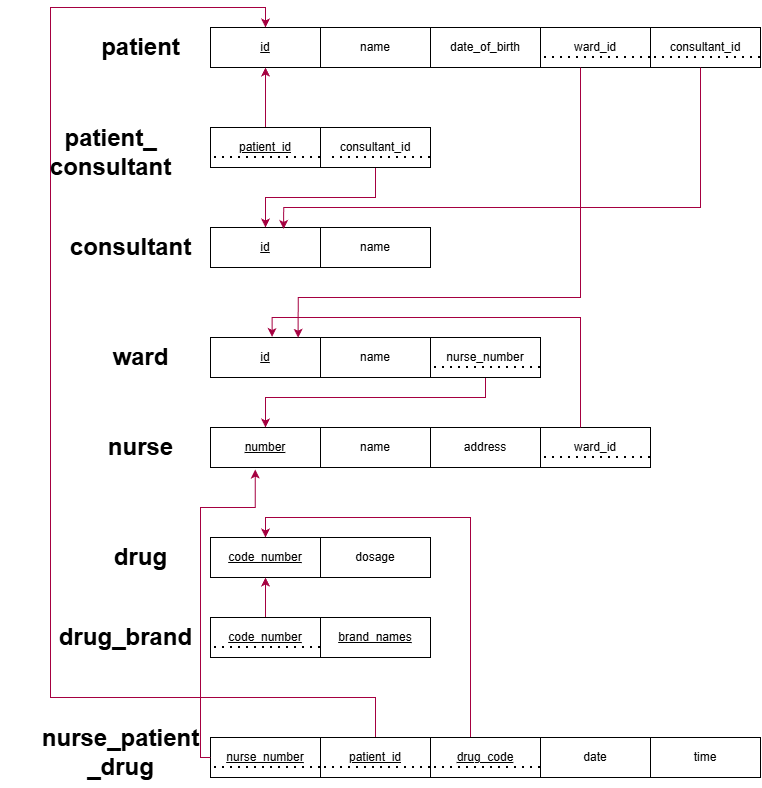

The diagram above was exported from draw.io. Its source (the exported page's mxGraphModel, read from the mxfile embedded in the PNG):
<mxGraphModel dx="2189" dy="916" grid="1" gridSize="10" guides="1" tooltips="1" connect="1" arrows="1" fold="1" page="1" pageScale="1" pageWidth="850" pageHeight="1100" math="0" shadow="0">
  <root>
    <mxCell id="0" />
    <mxCell id="1" parent="0" />
    <mxCell id="YGkJNpyGNzypXm0XD_LN-1" parent="1" style="rounded=0;whiteSpace=wrap;html=1;" value="&lt;u&gt;id&lt;/u&gt;" vertex="1">
      <mxGeometry height="40" width="110" x="160" y="320" as="geometry" />
    </mxCell>
    <mxCell id="YGkJNpyGNzypXm0XD_LN-2" parent="1" style="rounded=0;whiteSpace=wrap;html=1;" value="name" vertex="1">
      <mxGeometry height="40" width="110" x="270" y="320" as="geometry" />
    </mxCell>
    <mxCell id="YGkJNpyGNzypXm0XD_LN-3" parent="1" style="rounded=0;whiteSpace=wrap;html=1;" value="date_of_birth" vertex="1">
      <mxGeometry height="40" width="110" x="380" y="320" as="geometry" />
    </mxCell>
    <mxCell id="YGkJNpyGNzypXm0XD_LN-4" parent="1" style="rounded=0;whiteSpace=wrap;html=1;" value="ward_id" vertex="1">
      <mxGeometry height="40" width="110" x="490" y="320" as="geometry" />
    </mxCell>
    <mxCell id="YGkJNpyGNzypXm0XD_LN-5" parent="1" style="rounded=0;whiteSpace=wrap;html=1;" value="consultant_id" vertex="1">
      <mxGeometry height="40" width="110" x="600" y="320" as="geometry" />
    </mxCell>
    <mxCell id="YGkJNpyGNzypXm0XD_LN-6" parent="1" style="rounded=0;whiteSpace=wrap;html=1;" value="&lt;u&gt;id&lt;/u&gt;" vertex="1">
      <mxGeometry height="40" width="110" x="160" y="520" as="geometry" />
    </mxCell>
    <mxCell id="YGkJNpyGNzypXm0XD_LN-7" parent="1" style="rounded=0;whiteSpace=wrap;html=1;" value="name" vertex="1">
      <mxGeometry height="40" width="110" x="270" y="520" as="geometry" />
    </mxCell>
    <mxCell id="YGkJNpyGNzypXm0XD_LN-11" parent="1" style="rounded=0;whiteSpace=wrap;html=1;" value="&lt;u&gt;id&lt;/u&gt;" vertex="1">
      <mxGeometry height="40" width="110" x="160" y="630" as="geometry" />
    </mxCell>
    <mxCell id="YGkJNpyGNzypXm0XD_LN-12" parent="1" style="rounded=0;whiteSpace=wrap;html=1;" value="name" vertex="1">
      <mxGeometry height="40" width="110" x="270" y="630" as="geometry" />
    </mxCell>
    <mxCell id="YGkJNpyGNzypXm0XD_LN-16" parent="1" style="rounded=0;whiteSpace=wrap;html=1;" value="&lt;u&gt;number&lt;/u&gt;" vertex="1">
      <mxGeometry height="40" width="110" x="160" y="720" as="geometry" />
    </mxCell>
    <mxCell id="YGkJNpyGNzypXm0XD_LN-17" parent="1" style="rounded=0;whiteSpace=wrap;html=1;" value="name" vertex="1">
      <mxGeometry height="40" width="110" x="270" y="720" as="geometry" />
    </mxCell>
    <mxCell id="YGkJNpyGNzypXm0XD_LN-18" parent="1" style="rounded=0;whiteSpace=wrap;html=1;" value="address" vertex="1">
      <mxGeometry height="40" width="110" x="380" y="720" as="geometry" />
    </mxCell>
    <mxCell id="YGkJNpyGNzypXm0XD_LN-19" parent="1" style="rounded=0;whiteSpace=wrap;html=1;" value="ward_id" vertex="1">
      <mxGeometry height="40" width="110" x="490" y="720" as="geometry" />
    </mxCell>
    <mxCell id="YGkJNpyGNzypXm0XD_LN-21" parent="1" style="rounded=0;whiteSpace=wrap;html=1;" value="&lt;u&gt;code_number&lt;/u&gt;" vertex="1">
      <mxGeometry height="40" width="110" x="160" y="830" as="geometry" />
    </mxCell>
    <mxCell id="YGkJNpyGNzypXm0XD_LN-22" parent="1" style="rounded=0;whiteSpace=wrap;html=1;" value="dosage" vertex="1">
      <mxGeometry height="40" width="110" x="270" y="830" as="geometry" />
    </mxCell>
    <mxCell id="YGkJNpyGNzypXm0XD_LN-26" parent="1" style="text;strokeColor=none;fillColor=none;html=1;fontSize=24;fontStyle=1;verticalAlign=middle;align=center;" value="patient" vertex="1">
      <mxGeometry height="40" width="100" x="40" y="320" as="geometry" />
    </mxCell>
    <mxCell id="YGkJNpyGNzypXm0XD_LN-27" parent="1" style="text;strokeColor=none;fillColor=none;html=1;fontSize=24;fontStyle=1;verticalAlign=middle;align=center;" value="consultant" vertex="1">
      <mxGeometry height="40" width="120" x="20" y="520" as="geometry" />
    </mxCell>
    <mxCell id="YGkJNpyGNzypXm0XD_LN-28" parent="1" style="text;strokeColor=none;fillColor=none;html=1;fontSize=24;fontStyle=1;verticalAlign=middle;align=center;" value="ward" vertex="1">
      <mxGeometry height="40" width="100" x="40" y="630" as="geometry" />
    </mxCell>
    <mxCell id="YGkJNpyGNzypXm0XD_LN-29" parent="1" style="text;strokeColor=none;fillColor=none;html=1;fontSize=24;fontStyle=1;verticalAlign=middle;align=center;" value="nurse" vertex="1">
      <mxGeometry height="40" width="100" x="40" y="720" as="geometry" />
    </mxCell>
    <mxCell id="YGkJNpyGNzypXm0XD_LN-30" parent="1" style="text;strokeColor=none;fillColor=none;html=1;fontSize=24;fontStyle=1;verticalAlign=middle;align=center;" value="drug" vertex="1">
      <mxGeometry height="40" width="100" x="40" y="830" as="geometry" />
    </mxCell>
    <mxCell id="YGkJNpyGNzypXm0XD_LN-31" parent="1" style="rounded=0;whiteSpace=wrap;html=1;" value="&lt;u&gt;nurse_number&lt;/u&gt;" vertex="1">
      <mxGeometry height="40" width="110" x="160" y="1030" as="geometry" />
    </mxCell>
    <mxCell id="YGkJNpyGNzypXm0XD_LN-72" edge="1" parent="1" source="YGkJNpyGNzypXm0XD_LN-32" style="edgeStyle=orthogonalEdgeStyle;rounded=0;orthogonalLoop=1;jettySize=auto;html=1;entryX=0.5;entryY=0;entryDx=0;entryDy=0;fillColor=#d80073;strokeColor=#A50040;" target="YGkJNpyGNzypXm0XD_LN-1">
      <mxGeometry relative="1" as="geometry">
        <Array as="points">
          <mxPoint x="325" y="990" />
          <mxPoint y="990" />
          <mxPoint y="300" />
          <mxPoint x="215" y="300" />
        </Array>
      </mxGeometry>
    </mxCell>
    <mxCell id="YGkJNpyGNzypXm0XD_LN-32" parent="1" style="rounded=0;whiteSpace=wrap;html=1;" value="&lt;u&gt;patient_id&lt;/u&gt;" vertex="1">
      <mxGeometry height="40" width="110" x="270" y="1030" as="geometry" />
    </mxCell>
    <mxCell id="YGkJNpyGNzypXm0XD_LN-71" edge="1" parent="1" source="YGkJNpyGNzypXm0XD_LN-33" style="edgeStyle=orthogonalEdgeStyle;rounded=0;orthogonalLoop=1;jettySize=auto;html=1;entryX=0.5;entryY=0;entryDx=0;entryDy=0;fillColor=#d80073;strokeColor=#A50040;" target="YGkJNpyGNzypXm0XD_LN-21">
      <mxGeometry relative="1" as="geometry">
        <Array as="points">
          <mxPoint x="420" y="810" />
          <mxPoint x="215" y="810" />
        </Array>
      </mxGeometry>
    </mxCell>
    <mxCell id="YGkJNpyGNzypXm0XD_LN-33" parent="1" style="rounded=0;whiteSpace=wrap;html=1;" value="&lt;u&gt;drug_code&lt;/u&gt;" vertex="1">
      <mxGeometry height="40" width="110" x="380" y="1030" as="geometry" />
    </mxCell>
    <mxCell id="YGkJNpyGNzypXm0XD_LN-34" parent="1" style="rounded=0;whiteSpace=wrap;html=1;" value="date" vertex="1">
      <mxGeometry height="40" width="110" x="490" y="1030" as="geometry" />
    </mxCell>
    <mxCell id="YGkJNpyGNzypXm0XD_LN-35" parent="1" style="rounded=0;whiteSpace=wrap;html=1;" value="time" vertex="1">
      <mxGeometry height="40" width="110" x="600" y="1030" as="geometry" />
    </mxCell>
    <mxCell id="YGkJNpyGNzypXm0XD_LN-36" parent="1" style="text;strokeColor=none;fillColor=none;html=1;fontSize=24;fontStyle=1;verticalAlign=middle;align=center;" value="nurse_patient&lt;div&gt;_drug&lt;/div&gt;" vertex="1">
      <mxGeometry height="70" width="160" x="-10" y="1010" as="geometry" />
    </mxCell>
    <mxCell id="YGkJNpyGNzypXm0XD_LN-73" edge="1" parent="1" source="YGkJNpyGNzypXm0XD_LN-38" style="edgeStyle=orthogonalEdgeStyle;rounded=0;orthogonalLoop=1;jettySize=auto;html=1;entryX=0.5;entryY=1;entryDx=0;entryDy=0;fillColor=#d80073;strokeColor=#A50040;" target="YGkJNpyGNzypXm0XD_LN-21">
      <mxGeometry relative="1" as="geometry" />
    </mxCell>
    <mxCell id="YGkJNpyGNzypXm0XD_LN-38" parent="1" style="rounded=0;whiteSpace=wrap;html=1;" value="&lt;u&gt;code_number&lt;/u&gt;" vertex="1">
      <mxGeometry height="40" width="110" x="160" y="910" as="geometry" />
    </mxCell>
    <mxCell id="YGkJNpyGNzypXm0XD_LN-39" parent="1" style="rounded=0;whiteSpace=wrap;html=1;" value="&lt;u&gt;brand_names&lt;/u&gt;" vertex="1">
      <mxGeometry height="40" width="110" x="270" y="910" as="geometry" />
    </mxCell>
    <mxCell id="YGkJNpyGNzypXm0XD_LN-41" parent="1" style="text;strokeColor=none;fillColor=none;html=1;fontSize=24;fontStyle=1;verticalAlign=middle;align=center;" value="drug_brand" vertex="1">
      <mxGeometry height="40" width="130" x="10" y="910" as="geometry" />
    </mxCell>
    <mxCell id="YGkJNpyGNzypXm0XD_LN-64" edge="1" parent="1" source="YGkJNpyGNzypXm0XD_LN-42" style="edgeStyle=orthogonalEdgeStyle;rounded=0;orthogonalLoop=1;jettySize=auto;html=1;entryX=0.5;entryY=1;entryDx=0;entryDy=0;fillColor=#d80073;strokeColor=#A50040;" target="YGkJNpyGNzypXm0XD_LN-1">
      <mxGeometry relative="1" as="geometry" />
    </mxCell>
    <mxCell id="YGkJNpyGNzypXm0XD_LN-42" parent="1" style="rounded=0;whiteSpace=wrap;html=1;" value="&lt;u&gt;patient_id&lt;/u&gt;" vertex="1">
      <mxGeometry height="40" width="110" x="160" y="420" as="geometry" />
    </mxCell>
    <mxCell id="YGkJNpyGNzypXm0XD_LN-65" edge="1" parent="1" source="YGkJNpyGNzypXm0XD_LN-43" style="edgeStyle=orthogonalEdgeStyle;rounded=0;orthogonalLoop=1;jettySize=auto;html=1;entryX=0.5;entryY=0;entryDx=0;entryDy=0;fillColor=#d80073;strokeColor=#A50040;" target="YGkJNpyGNzypXm0XD_LN-6">
      <mxGeometry relative="1" as="geometry" />
    </mxCell>
    <mxCell id="YGkJNpyGNzypXm0XD_LN-43" parent="1" style="rounded=0;whiteSpace=wrap;html=1;" value="consultant_id" vertex="1">
      <mxGeometry height="40" width="110" x="270" y="420" as="geometry" />
    </mxCell>
    <mxCell id="YGkJNpyGNzypXm0XD_LN-47" parent="1" style="text;strokeColor=none;fillColor=none;html=1;fontSize=24;fontStyle=1;verticalAlign=middle;align=center;" value="patient_&lt;div&gt;consultant&lt;/div&gt;" vertex="1">
      <mxGeometry height="70" width="220" x="-50" y="410" as="geometry" />
    </mxCell>
    <mxCell id="YGkJNpyGNzypXm0XD_LN-66" edge="1" parent="1" source="YGkJNpyGNzypXm0XD_LN-53" style="edgeStyle=orthogonalEdgeStyle;rounded=0;orthogonalLoop=1;jettySize=auto;html=1;fillColor=#d80073;strokeColor=#A50040;" target="YGkJNpyGNzypXm0XD_LN-16">
      <mxGeometry relative="1" as="geometry">
        <Array as="points">
          <mxPoint x="435" y="690" />
          <mxPoint x="215" y="690" />
        </Array>
      </mxGeometry>
    </mxCell>
    <mxCell id="YGkJNpyGNzypXm0XD_LN-53" parent="1" style="rounded=0;whiteSpace=wrap;html=1;" value="nurse_number" vertex="1">
      <mxGeometry height="40" width="110" x="380" y="630" as="geometry" />
    </mxCell>
    <mxCell id="YGkJNpyGNzypXm0XD_LN-54" edge="1" parent="1" source="YGkJNpyGNzypXm0XD_LN-53" style="endArrow=none;dashed=1;html=1;dashPattern=1 3;strokeWidth=2;rounded=0;exitX=1;exitY=0.75;exitDx=0;exitDy=0;entryX=0;entryY=0.75;entryDx=0;entryDy=0;" target="YGkJNpyGNzypXm0XD_LN-53" value="">
      <mxGeometry height="50" relative="1" width="50" as="geometry">
        <mxPoint x="270" y="600" as="sourcePoint" />
        <mxPoint x="320" y="550" as="targetPoint" />
      </mxGeometry>
    </mxCell>
    <mxCell id="YGkJNpyGNzypXm0XD_LN-55" edge="1" parent="1" style="endArrow=none;dashed=1;html=1;dashPattern=1 3;strokeWidth=2;rounded=0;exitX=1;exitY=0.75;exitDx=0;exitDy=0;entryX=0;entryY=0.75;entryDx=0;entryDy=0;" value="">
      <mxGeometry height="50" relative="1" width="50" as="geometry">
        <mxPoint x="600" y="750" as="sourcePoint" />
        <mxPoint x="490" y="750" as="targetPoint" />
      </mxGeometry>
    </mxCell>
    <mxCell id="YGkJNpyGNzypXm0XD_LN-56" edge="1" parent="1" style="endArrow=none;dashed=1;html=1;dashPattern=1 3;strokeWidth=2;rounded=0;exitX=1;exitY=0.75;exitDx=0;exitDy=0;entryX=0;entryY=0.75;entryDx=0;entryDy=0;" value="">
      <mxGeometry height="50" relative="1" width="50" as="geometry">
        <mxPoint x="270" y="940" as="sourcePoint" />
        <mxPoint x="160" y="940" as="targetPoint" />
      </mxGeometry>
    </mxCell>
    <mxCell id="YGkJNpyGNzypXm0XD_LN-57" edge="1" parent="1" style="endArrow=none;dashed=1;html=1;dashPattern=1 3;strokeWidth=2;rounded=0;exitX=1;exitY=0.75;exitDx=0;exitDy=0;entryX=0;entryY=0.75;entryDx=0;entryDy=0;" value="">
      <mxGeometry height="50" relative="1" width="50" as="geometry">
        <mxPoint x="270" y="1060" as="sourcePoint" />
        <mxPoint x="160" y="1060" as="targetPoint" />
      </mxGeometry>
    </mxCell>
    <mxCell id="YGkJNpyGNzypXm0XD_LN-58" edge="1" parent="1" style="endArrow=none;dashed=1;html=1;dashPattern=1 3;strokeWidth=2;rounded=0;exitX=1;exitY=0.75;exitDx=0;exitDy=0;entryX=0;entryY=0.75;entryDx=0;entryDy=0;" value="">
      <mxGeometry height="50" relative="1" width="50" as="geometry">
        <mxPoint x="380" y="1060" as="sourcePoint" />
        <mxPoint x="270" y="1060" as="targetPoint" />
      </mxGeometry>
    </mxCell>
    <mxCell id="YGkJNpyGNzypXm0XD_LN-59" edge="1" parent="1" style="endArrow=none;dashed=1;html=1;dashPattern=1 3;strokeWidth=2;rounded=0;exitX=1;exitY=0.75;exitDx=0;exitDy=0;entryX=0;entryY=0.75;entryDx=0;entryDy=0;" value="">
      <mxGeometry height="50" relative="1" width="50" as="geometry">
        <mxPoint x="490" y="1060" as="sourcePoint" />
        <mxPoint x="380" y="1060" as="targetPoint" />
      </mxGeometry>
    </mxCell>
    <mxCell id="YGkJNpyGNzypXm0XD_LN-60" edge="1" parent="1" style="endArrow=none;dashed=1;html=1;dashPattern=1 3;strokeWidth=2;rounded=0;exitX=1;exitY=0.75;exitDx=0;exitDy=0;entryX=0;entryY=0.75;entryDx=0;entryDy=0;" value="">
      <mxGeometry height="50" relative="1" width="50" as="geometry">
        <mxPoint x="270" y="450" as="sourcePoint" />
        <mxPoint x="160" y="450" as="targetPoint" />
      </mxGeometry>
    </mxCell>
    <mxCell id="YGkJNpyGNzypXm0XD_LN-61" edge="1" parent="1" style="endArrow=none;dashed=1;html=1;dashPattern=1 3;strokeWidth=2;rounded=0;entryX=0;entryY=0.75;entryDx=0;entryDy=0;" value="">
      <mxGeometry height="50" relative="1" width="50" as="geometry">
        <mxPoint x="380" y="450" as="sourcePoint" />
        <mxPoint x="280" y="450" as="targetPoint" />
      </mxGeometry>
    </mxCell>
    <mxCell id="YGkJNpyGNzypXm0XD_LN-62" edge="1" parent="1" style="endArrow=none;dashed=1;html=1;dashPattern=1 3;strokeWidth=2;rounded=0;exitX=1;exitY=0.75;exitDx=0;exitDy=0;entryX=0;entryY=0.75;entryDx=0;entryDy=0;" value="">
      <mxGeometry height="50" relative="1" width="50" as="geometry">
        <mxPoint x="600" y="350" as="sourcePoint" />
        <mxPoint x="490" y="350" as="targetPoint" />
      </mxGeometry>
    </mxCell>
    <mxCell id="YGkJNpyGNzypXm0XD_LN-63" edge="1" parent="1" style="endArrow=none;dashed=1;html=1;dashPattern=1 3;strokeWidth=2;rounded=0;exitX=1;exitY=0.75;exitDx=0;exitDy=0;entryX=0;entryY=0.75;entryDx=0;entryDy=0;" value="">
      <mxGeometry height="50" relative="1" width="50" as="geometry">
        <mxPoint x="710" y="350" as="sourcePoint" />
        <mxPoint x="600" y="350" as="targetPoint" />
      </mxGeometry>
    </mxCell>
    <mxCell id="YGkJNpyGNzypXm0XD_LN-67" edge="1" parent="1" source="YGkJNpyGNzypXm0XD_LN-19" style="edgeStyle=orthogonalEdgeStyle;rounded=0;orthogonalLoop=1;jettySize=auto;html=1;entryX=0.56;entryY=-0.013;entryDx=0;entryDy=0;entryPerimeter=0;fillColor=#d80073;strokeColor=#A50040;" target="YGkJNpyGNzypXm0XD_LN-11">
      <mxGeometry relative="1" as="geometry">
        <Array as="points">
          <mxPoint x="530" y="610" />
          <mxPoint x="222" y="610" />
        </Array>
      </mxGeometry>
    </mxCell>
    <mxCell id="YGkJNpyGNzypXm0XD_LN-68" edge="1" parent="1" source="YGkJNpyGNzypXm0XD_LN-4" style="edgeStyle=orthogonalEdgeStyle;rounded=0;orthogonalLoop=1;jettySize=auto;html=1;entryX=0.797;entryY=0.006;entryDx=0;entryDy=0;entryPerimeter=0;fillColor=#d80073;strokeColor=#A50040;" target="YGkJNpyGNzypXm0XD_LN-11">
      <mxGeometry relative="1" as="geometry">
        <Array as="points">
          <mxPoint x="530" y="590" />
          <mxPoint x="248" y="590" />
        </Array>
      </mxGeometry>
    </mxCell>
    <mxCell id="YGkJNpyGNzypXm0XD_LN-69" edge="1" parent="1" source="YGkJNpyGNzypXm0XD_LN-5" style="edgeStyle=orthogonalEdgeStyle;rounded=0;orthogonalLoop=1;jettySize=auto;html=1;entryX=0.665;entryY=0.036;entryDx=0;entryDy=0;entryPerimeter=0;fillColor=#d80073;strokeColor=#A50040;" target="YGkJNpyGNzypXm0XD_LN-6">
      <mxGeometry relative="1" as="geometry">
        <Array as="points">
          <mxPoint x="650" y="500" />
          <mxPoint x="233" y="500" />
        </Array>
      </mxGeometry>
    </mxCell>
    <mxCell id="YGkJNpyGNzypXm0XD_LN-70" edge="1" parent="1" source="YGkJNpyGNzypXm0XD_LN-31" style="edgeStyle=orthogonalEdgeStyle;rounded=0;orthogonalLoop=1;jettySize=auto;html=1;entryX=0.407;entryY=1.051;entryDx=0;entryDy=0;entryPerimeter=0;fillColor=#d80073;strokeColor=#A50040;" target="YGkJNpyGNzypXm0XD_LN-16">
      <mxGeometry relative="1" as="geometry">
        <Array as="points">
          <mxPoint x="150" y="1050" />
          <mxPoint x="150" y="800" />
          <mxPoint x="205" y="800" />
        </Array>
      </mxGeometry>
    </mxCell>
  </root>
</mxGraphModel>